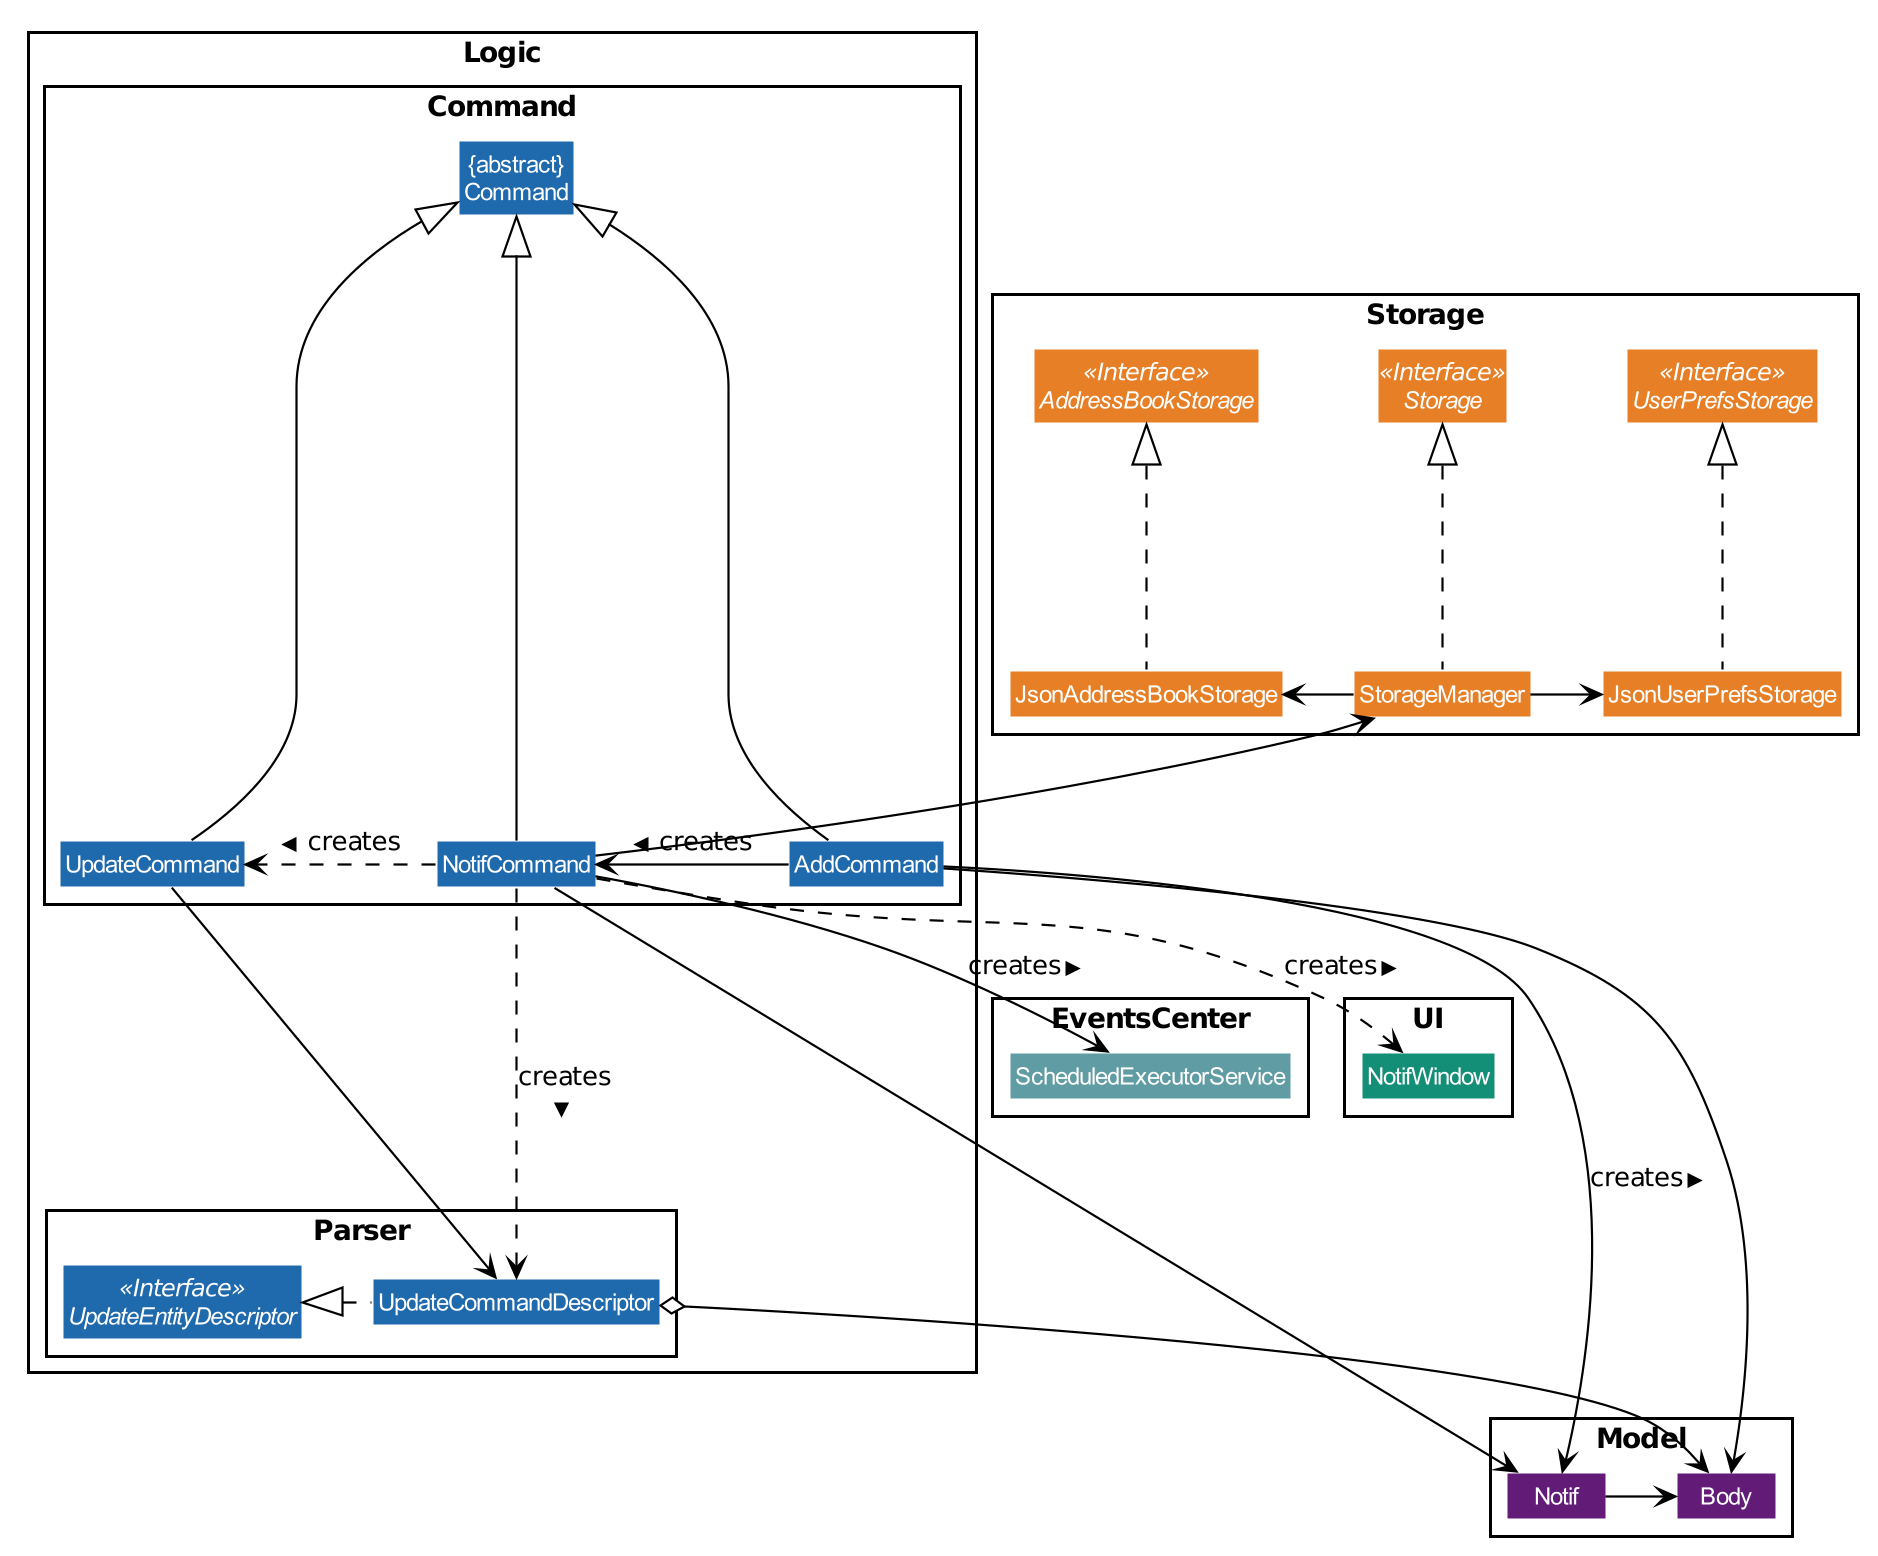

The diagram above was rendered by PlantUML. Its source (embedded in the PNG):
@startuml











skinparam BackgroundColor #FFFFFFF

skinparam Shadowing false

skinparam Class {
    FontColor #FFFFFF
    BorderThickness 1
    BorderColor #FFFFFF
    StereotypeFontColor #FFFFFF
    FontName Arial
}

skinparam Actor {
    BorderColor #000000
    Color #000000
    FontName Arial
}

skinparam Sequence {
    MessageAlign center
    BoxFontSize 15
    BoxPadding 0
    BoxFontColor #FFFFFF
    FontName Arial
}

skinparam Participant {
    FontColor #FFFFFFF
    Padding 20
}

skinparam MinClassWidth 50
skinparam ParticipantPadding 10
skinparam Shadowing false
skinparam DefaultTextAlignment center
skinparam packageStyle Rectangle

hide footbox
hide members
hide circle
skinparam arrowThickness 1.1
skinparam arrowColor #000000
skinparam classBackgroundColor #1f69ad

package EventsCenter {
Class ScheduledExecutorService #5f9ca3
}

package Logic {
package Command {
Class "{abstract}\nCommand" as Command
Class NotifCommand
Class AddCommand
Class UpdateCommand
}

package Parser {
Interface UpdateEntityDescriptor <<Interface>>
Class UpdateCommandDescriptor
}

}

package UI {
Class NotifWindow #148f77
}

package Model {
Class Notif #621c78
Class Body #621c78
}

package Storage {
Interface Storage <<Interface>> #e67f25
Interface UserPrefsStorage <<Interface>> #e67f25
Interface AddressBookStorage <<Interface>> #e67f25
Class StorageManager #e67f25
Class JsonUserPrefsStorage #e67f25
Class JsonAddressBookStorage #e67f25
}


JsonUserPrefsStorage .up.|> UserPrefsStorage
StorageManager .up.|> Storage
JsonAddressBookStorage .up.|> AddressBookStorage

StorageManager -right-> JsonUserPrefsStorage
StorageManager -left-> JsonAddressBookStorage

AddCommand -up-|> Command
NotifCommand -up-|> Command
UpdateCommand -up-|> Command

UpdateCommandDescriptor .left.|> UpdateEntityDescriptor
UpdateCommandDescriptor o--> Body

NotifCommand .right.> UpdateCommand :creates >
NotifCommand -right-> Notif
NotifCommand ..> NotifWindow :creates >
NotifCommand ..> UpdateCommandDescriptor :creates >
NotifCommand -up-> StorageManager
NotifCommand -down-> ScheduledExecutorService :creates >


AddCommand -right-> NotifCommand :creates >
AddCommand --> Notif :creates >
AddCommand --> Body

Notif -right-> Body

UpdateCommand --> UpdateCommandDescriptor

@enduml